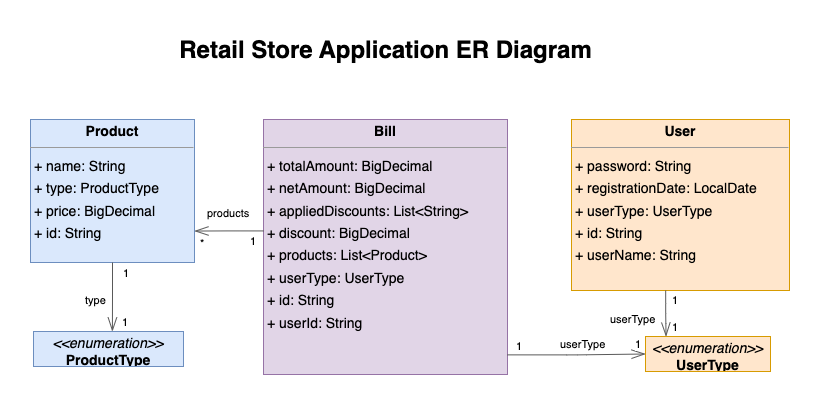

The diagram above was exported from draw.io. Its source (the exported page's mxGraphModel, read from the mxfile embedded in the PNG):
<mxGraphModel dx="1834" dy="907" grid="1" gridSize="10" guides="1" tooltips="1" connect="1" arrows="1" fold="1" page="0" pageScale="1" pageWidth="827" pageHeight="1169" background="none" math="0" shadow="0">
  <root>
    <mxCell id="0" />
    <mxCell id="1" parent="0" />
    <mxCell id="node3" value="&lt;p style=&quot;margin:0px;margin-top:4px;text-align:center;&quot;&gt;&lt;b&gt;Bill&lt;/b&gt;&lt;/p&gt;&lt;hr size=&quot;1&quot;/&gt;&lt;p style=&quot;margin:0 0 0 4px;line-height:1.6;&quot;&gt;+ totalAmount: BigDecimal&lt;br/&gt;+ netAmount: BigDecimal&lt;br/&gt;+ appliedDiscounts: List&amp;lt;String&amp;gt;&lt;br/&gt;+ discount: BigDecimal&lt;br/&gt;+ products: List&amp;lt;Product&amp;gt;&lt;br/&gt;+ userType: UserType&lt;br/&gt;+ id: String&lt;br/&gt;+ userId: String&lt;/p&gt;" style="verticalAlign=top;align=left;overflow=fill;fontSize=14;fontFamily=Helvetica;html=1;rounded=0;shadow=0;comic=0;labelBackgroundColor=none;strokeWidth=1;fillColor=#e1d5e7;strokeColor=#9673a6;" parent="1" vertex="1">
      <mxGeometry x="-75" y="179" width="244" height="255" as="geometry" />
    </mxCell>
    <mxCell id="node2" value="&lt;p style=&quot;margin:0px;margin-top:4px;text-align:center;&quot;&gt;&lt;b&gt;Product&lt;/b&gt;&lt;/p&gt;&lt;hr size=&quot;1&quot;/&gt;&lt;p style=&quot;margin:0 0 0 4px;line-height:1.6;&quot;&gt;+ name: String&lt;br/&gt;+ type: ProductType&lt;br/&gt;+ price: BigDecimal&lt;br/&gt;+ id: String&lt;/p&gt;" style="verticalAlign=top;align=left;overflow=fill;fontSize=14;fontFamily=Helvetica;html=1;rounded=0;shadow=0;comic=0;labelBackgroundColor=none;strokeWidth=1;fillColor=#dae8fc;strokeColor=#6c8ebf;" parent="1" vertex="1">
      <mxGeometry x="-308" y="179" width="164" height="143" as="geometry" />
    </mxCell>
    <mxCell id="node0" value="&lt;p style=&quot;margin:0px;margin-top:4px;text-align:center;&quot;&gt;&lt;i&gt;&amp;lt;&amp;lt;enumeration&amp;gt;&amp;gt;&lt;/i&gt;&lt;br/&gt;&lt;b&gt;ProductType&lt;/b&gt;&lt;/p&gt;&lt;hr size=&quot;1&quot;/&gt;" style="verticalAlign=top;align=left;overflow=fill;fontSize=14;fontFamily=Helvetica;html=1;rounded=0;shadow=0;comic=0;labelBackgroundColor=none;strokeWidth=1;fillColor=#dae8fc;strokeColor=#6c8ebf;" parent="1" vertex="1">
      <mxGeometry x="-305" y="391" width="150" height="35" as="geometry" />
    </mxCell>
    <mxCell id="node4" value="&lt;p style=&quot;margin:0px;margin-top:4px;text-align:center;&quot;&gt;&lt;b&gt;User&lt;/b&gt;&lt;/p&gt;&lt;hr size=&quot;1&quot;/&gt;&lt;p style=&quot;margin:0 0 0 4px;line-height:1.6;&quot;&gt;+ password: String&lt;br/&gt;+ registrationDate: LocalDate&lt;br/&gt;+ userType: UserType&lt;br/&gt;+ id: String&lt;br/&gt;+ userName: String&lt;/p&gt;" style="verticalAlign=top;align=left;overflow=fill;fontSize=14;fontFamily=Helvetica;html=1;rounded=0;shadow=0;comic=0;labelBackgroundColor=none;strokeWidth=1;fillColor=#ffe6cc;strokeColor=#d79b00;" parent="1" vertex="1">
      <mxGeometry x="233" y="179" width="218" height="171" as="geometry" />
    </mxCell>
    <mxCell id="node1" value="&lt;p style=&quot;margin:0px;margin-top:4px;text-align:center;&quot;&gt;&lt;i&gt;&amp;lt;&amp;lt;enumeration&amp;gt;&amp;gt;&lt;/i&gt;&lt;br/&gt;&lt;b&gt;UserType&lt;/b&gt;&lt;/p&gt;&lt;hr size=&quot;1&quot;/&gt;" style="verticalAlign=top;align=left;overflow=fill;fontSize=14;fontFamily=Helvetica;html=1;rounded=0;shadow=0;comic=0;labelBackgroundColor=none;strokeWidth=1;fillColor=#ffe6cc;strokeColor=#d79b00;" parent="1" vertex="1">
      <mxGeometry x="307" y="396" width="125" height="35" as="geometry" />
    </mxCell>
    <mxCell id="edge0" value="" style="html=1;rounded=1;edgeStyle=orthogonalEdgeStyle;dashed=0;startArrow=diamondThinstartSize=12;endArrow=openThin;endSize=12;strokeColor=#595959;exitX=0.000;exitY=0.437;exitDx=0;exitDy=0;entryX=1.000;entryY=0.780;entryDx=0;entryDy=0;" parent="1" source="node3" target="node2" edge="1">
      <mxGeometry width="50" height="50" relative="1" as="geometry">
        <Array as="points" />
      </mxGeometry>
    </mxCell>
    <mxCell id="label0" value="1" style="edgeLabel;resizable=0;html=1;align=left;verticalAlign=top;strokeColor=default;" parent="edge0" vertex="1" connectable="0">
      <mxGeometry x="-90" y="288" as="geometry" />
    </mxCell>
    <mxCell id="label4" value="*" style="edgeLabel;resizable=0;html=1;align=left;verticalAlign=top;strokeColor=default;" parent="edge0" vertex="1" connectable="0">
      <mxGeometry x="-140" y="290" as="geometry" />
    </mxCell>
    <mxCell id="label5" value="products" style="edgeLabel;resizable=0;html=1;align=left;verticalAlign=top;strokeColor=default;" parent="edge0" vertex="1" connectable="0">
      <mxGeometry x="-133" y="260" as="geometry" />
    </mxCell>
    <mxCell id="edge3" value="" style="html=1;rounded=1;edgeStyle=orthogonalEdgeStyle;dashed=0;startArrow=diamondThinstartSize=12;endArrow=openThin;endSize=12;strokeColor=#595959;exitX=1.000;exitY=0.923;exitDx=0;exitDy=0;entryX=0.000;entryY=0.500;entryDx=0;entryDy=0;" parent="1" source="node3" target="node1" edge="1">
      <mxGeometry width="50" height="50" relative="1" as="geometry">
        <Array as="points" />
      </mxGeometry>
    </mxCell>
    <mxCell id="label18" value="1" style="edgeLabel;resizable=0;html=1;align=left;verticalAlign=top;strokeColor=default;" parent="edge3" vertex="1" connectable="0">
      <mxGeometry x="295" y="391" as="geometry" />
    </mxCell>
    <mxCell id="label22" value="1" style="edgeLabel;resizable=0;html=1;align=left;verticalAlign=top;strokeColor=default;" parent="edge3" vertex="1" connectable="0">
      <mxGeometry x="176" y="393" as="geometry" />
    </mxCell>
    <mxCell id="label23" value="userType" style="edgeLabel;resizable=0;html=1;align=left;verticalAlign=top;strokeColor=default;" parent="edge3" vertex="1" connectable="0">
      <mxGeometry x="270" y="366" as="geometry" />
    </mxCell>
    <mxCell id="edge1" value="" style="html=1;rounded=1;edgeStyle=orthogonalEdgeStyle;dashed=0;startArrow=diamondThinstartSize=12;endArrow=openThin;endSize=12;strokeColor=#595959;exitX=0.500;exitY=1.000;exitDx=0;exitDy=0;entryX=0.526;entryY=0.001;entryDx=0;entryDy=0;" parent="1" source="node2" target="node0" edge="1">
      <mxGeometry width="50" height="50" relative="1" as="geometry">
        <Array as="points" />
      </mxGeometry>
    </mxCell>
    <mxCell id="label6" value="1" style="edgeLabel;resizable=0;html=1;align=left;verticalAlign=top;strokeColor=default;" parent="edge1" vertex="1" connectable="0">
      <mxGeometry x="-218" y="369" as="geometry" />
    </mxCell>
    <mxCell id="label10" value="1" style="edgeLabel;resizable=0;html=1;align=left;verticalAlign=top;strokeColor=default;" parent="edge1" vertex="1" connectable="0">
      <mxGeometry x="-217" y="320" as="geometry" />
    </mxCell>
    <mxCell id="label11" value="type" style="edgeLabel;resizable=0;html=1;align=left;verticalAlign=top;strokeColor=default;" parent="edge1" vertex="1" connectable="0">
      <mxGeometry x="-255" y="347" as="geometry" />
    </mxCell>
    <mxCell id="edge2" value="" style="html=1;rounded=1;edgeStyle=orthogonalEdgeStyle;dashed=0;startArrow=diamondThinstartSize=12;endArrow=openThin;endSize=12;strokeColor=#595959;exitX=0.432;exitY=1.000;exitDx=0;exitDy=0;entryX=0.165;entryY=0.001;entryDx=0;entryDy=0;" parent="1" source="node4" target="node1" edge="1">
      <mxGeometry width="50" height="50" relative="1" as="geometry">
        <Array as="points" />
      </mxGeometry>
    </mxCell>
    <mxCell id="label12" value="1" style="edgeLabel;resizable=0;html=1;align=left;verticalAlign=top;strokeColor=default;" parent="edge2" vertex="1" connectable="0">
      <mxGeometry x="332" y="374" as="geometry" />
    </mxCell>
    <mxCell id="label16" value="1" style="edgeLabel;resizable=0;html=1;align=left;verticalAlign=top;strokeColor=default;" parent="edge2" vertex="1" connectable="0">
      <mxGeometry x="332" y="347" as="geometry" />
    </mxCell>
    <mxCell id="label17" value="userType" style="edgeLabel;resizable=0;html=1;align=left;verticalAlign=top;strokeColor=default;" parent="edge2" vertex="1" connectable="0">
      <mxGeometry x="220" y="391" as="geometry" />
    </mxCell>
    <mxCell id="GXvwO0SgtbTsQZIF-8rn-2" value="Retail Store Application ER Diagram" style="text;strokeColor=none;fillColor=none;html=1;fontSize=24;fontStyle=1;verticalAlign=middle;align=center;" vertex="1" parent="1">
      <mxGeometry x="-3" y="90" width="100" height="40" as="geometry" />
    </mxCell>
  </root>
</mxGraphModel>